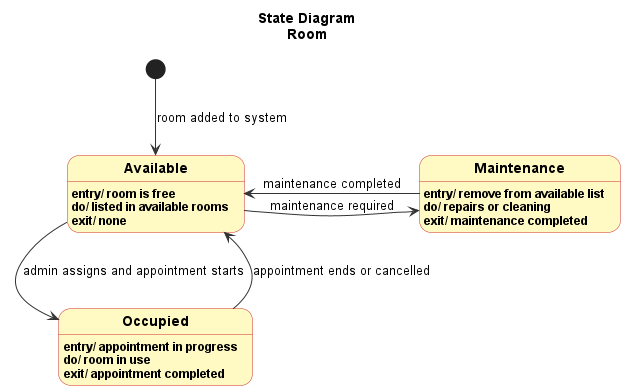

The diagram above was rendered by PlantUML. Its source (embedded in the PNG):
@startuml SD_Room
top to bottom direction
title State Diagram\nRoom

skinparam state {
  BackgroundColor #FFF9C4
  BorderColor #D32F2F
  ArrowColor #333333
  FontStyle bold
}
skinparam shadowing false
skinparam defaultFontName Arial

state "Available" as AV {
  AV : entry/ room is free
  AV : do/ listed in available rooms
  AV : exit/ none
}

state "Occupied" as OCC {
  OCC : entry/ appointment in progress
  OCC : do/ room in use
  OCC : exit/ appointment completed
}

state "Maintenance" as MAINT {
  MAINT : entry/ remove from available list
  MAINT : do/ repairs or cleaning
  MAINT : exit/ maintenance completed
}

[*] -down-> AV : room added to system
AV -down-> OCC : admin assigns and appointment starts
OCC -up-> AV : appointment ends or cancelled
AV -right-> MAINT : maintenance required
MAINT -left-> AV : maintenance completed

@enduml